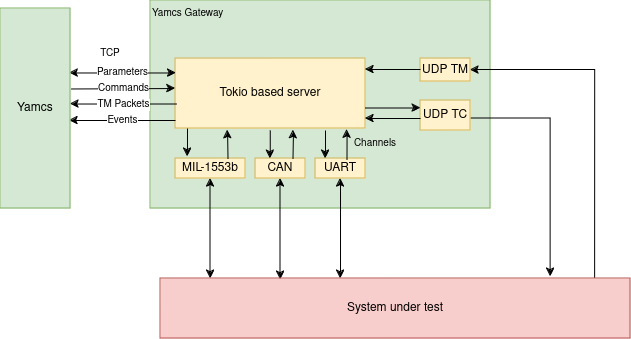

The diagram above was exported from draw.io. Its source (the exported page's mxGraphModel, read from the mxfile embedded in the PNG):
<mxGraphModel dx="1434" dy="898" grid="1" gridSize="10" guides="1" tooltips="1" connect="1" arrows="1" fold="1" page="1" pageScale="1" pageWidth="850" pageHeight="1100" math="0" shadow="0">
  <root>
    <mxCell id="0" />
    <mxCell id="1" parent="0" />
    <mxCell id="aw8maqoj9maAk0GuVsyP-16" value="Yamcs Gateway" style="rounded=0;whiteSpace=wrap;html=1;fontSize=10;fillColor=#d5e8d4;strokeColor=#82b366;shadow=0;align=left;verticalAlign=top;" parent="1" vertex="1">
      <mxGeometry x="200" y="12" width="340" height="208" as="geometry" />
    </mxCell>
    <mxCell id="aw8maqoj9maAk0GuVsyP-2" value="Tokio based server" style="rounded=0;whiteSpace=wrap;html=1;fillColor=#fff2cc;strokeColor=#d6b656;" parent="1" vertex="1">
      <mxGeometry x="225" y="70" width="190" height="70" as="geometry" />
    </mxCell>
    <mxCell id="5MWhmNcA0-3nfa2u3SlK-11" style="edgeStyle=orthogonalEdgeStyle;rounded=0;orthogonalLoop=1;jettySize=auto;html=1;exitX=0.5;exitY=1;exitDx=0;exitDy=0;startArrow=classic;startFill=1;" parent="1" source="aw8maqoj9maAk0GuVsyP-3" edge="1">
      <mxGeometry relative="1" as="geometry">
        <mxPoint x="260" y="200" as="sourcePoint" />
        <mxPoint x="260" y="290" as="targetPoint" />
      </mxGeometry>
    </mxCell>
    <mxCell id="aw8maqoj9maAk0GuVsyP-3" value="MIL-1553b" style="rounded=0;whiteSpace=wrap;html=1;fillColor=#fff2cc;strokeColor=#d6b656;" parent="1" vertex="1">
      <mxGeometry x="225" y="170" width="70" height="20" as="geometry" />
    </mxCell>
    <mxCell id="5MWhmNcA0-3nfa2u3SlK-12" style="edgeStyle=orthogonalEdgeStyle;rounded=0;orthogonalLoop=1;jettySize=auto;html=1;exitX=0.5;exitY=1;exitDx=0;exitDy=0;startArrow=classic;startFill=1;" parent="1" source="aw8maqoj9maAk0GuVsyP-4" edge="1">
      <mxGeometry relative="1" as="geometry">
        <mxPoint x="330" y="201" as="sourcePoint" />
        <mxPoint x="330" y="291" as="targetPoint" />
      </mxGeometry>
    </mxCell>
    <mxCell id="aw8maqoj9maAk0GuVsyP-4" value="CAN" style="rounded=0;whiteSpace=wrap;html=1;fillColor=#fff2cc;strokeColor=#d6b656;" parent="1" vertex="1">
      <mxGeometry x="305" y="170" width="50" height="20" as="geometry" />
    </mxCell>
    <mxCell id="5MWhmNcA0-3nfa2u3SlK-13" style="edgeStyle=orthogonalEdgeStyle;rounded=0;orthogonalLoop=1;jettySize=auto;html=1;entryX=0.383;entryY=0;entryDx=0;entryDy=0;entryPerimeter=0;startArrow=classic;startFill=1;" parent="1" source="aw8maqoj9maAk0GuVsyP-6" target="5MWhmNcA0-3nfa2u3SlK-10" edge="1">
      <mxGeometry relative="1" as="geometry">
        <mxPoint x="390" y="270" as="targetPoint" />
      </mxGeometry>
    </mxCell>
    <mxCell id="aw8maqoj9maAk0GuVsyP-6" value="UART" style="rounded=0;whiteSpace=wrap;html=1;fillColor=#fff2cc;strokeColor=#d6b656;" parent="1" vertex="1">
      <mxGeometry x="365" y="170" width="50" height="20" as="geometry" />
    </mxCell>
    <mxCell id="aw8maqoj9maAk0GuVsyP-8" value="" style="endArrow=classic;html=1;rounded=0;entryX=0.171;entryY=-0.1;entryDx=0;entryDy=0;entryPerimeter=0;" parent="1" target="aw8maqoj9maAk0GuVsyP-3" edge="1">
      <mxGeometry width="50" height="50" relative="1" as="geometry">
        <mxPoint x="237" y="140" as="sourcePoint" />
        <mxPoint x="485" y="430" as="targetPoint" />
      </mxGeometry>
    </mxCell>
    <mxCell id="aw8maqoj9maAk0GuVsyP-10" value="" style="endArrow=classic;html=1;rounded=0;entryX=0.171;entryY=-0.1;entryDx=0;entryDy=0;entryPerimeter=0;" parent="1" edge="1">
      <mxGeometry width="50" height="50" relative="1" as="geometry">
        <mxPoint x="319.75" y="142" as="sourcePoint" />
        <mxPoint x="319.75" y="170" as="targetPoint" />
      </mxGeometry>
    </mxCell>
    <mxCell id="aw8maqoj9maAk0GuVsyP-11" value="" style="endArrow=classic;html=1;rounded=0;entryX=0.171;entryY=-0.1;entryDx=0;entryDy=0;entryPerimeter=0;" parent="1" edge="1">
      <mxGeometry width="50" height="50" relative="1" as="geometry">
        <mxPoint x="375" y="142" as="sourcePoint" />
        <mxPoint x="375" y="170" as="targetPoint" />
      </mxGeometry>
    </mxCell>
    <mxCell id="aw8maqoj9maAk0GuVsyP-12" value="" style="endArrow=classic;html=1;rounded=0;entryX=0.274;entryY=1.025;entryDx=0;entryDy=0;entryPerimeter=0;exitX=0.75;exitY=0;exitDx=0;exitDy=0;" parent="1" source="aw8maqoj9maAk0GuVsyP-3" target="aw8maqoj9maAk0GuVsyP-2" edge="1">
      <mxGeometry width="50" height="50" relative="1" as="geometry">
        <mxPoint x="385" y="152" as="sourcePoint" />
        <mxPoint x="385" y="180" as="targetPoint" />
      </mxGeometry>
    </mxCell>
    <mxCell id="aw8maqoj9maAk0GuVsyP-13" value="" style="endArrow=classic;html=1;rounded=0;entryX=0.621;entryY=1.025;entryDx=0;entryDy=0;entryPerimeter=0;exitX=0.75;exitY=0;exitDx=0;exitDy=0;" parent="1" source="aw8maqoj9maAk0GuVsyP-4" target="aw8maqoj9maAk0GuVsyP-2" edge="1">
      <mxGeometry width="50" height="50" relative="1" as="geometry">
        <mxPoint x="288" y="180" as="sourcePoint" />
        <mxPoint x="287" y="152" as="targetPoint" />
      </mxGeometry>
    </mxCell>
    <mxCell id="aw8maqoj9maAk0GuVsyP-14" value="" style="endArrow=classic;html=1;rounded=0;entryX=0.903;entryY=1.017;entryDx=0;entryDy=0;entryPerimeter=0;exitX=0.63;exitY=0.05;exitDx=0;exitDy=0;exitPerimeter=0;" parent="1" source="aw8maqoj9maAk0GuVsyP-6" target="aw8maqoj9maAk0GuVsyP-2" edge="1">
      <mxGeometry width="50" height="50" relative="1" as="geometry">
        <mxPoint x="353" y="180" as="sourcePoint" />
        <mxPoint x="353" y="152" as="targetPoint" />
      </mxGeometry>
    </mxCell>
    <mxCell id="aw8maqoj9maAk0GuVsyP-15" value="&lt;font style=&quot;font-size: 10px;&quot;&gt;Channels&lt;/font&gt;" style="text;html=1;strokeColor=none;fillColor=none;align=center;verticalAlign=middle;whiteSpace=wrap;rounded=0;" parent="1" vertex="1">
      <mxGeometry x="395" y="140" width="60" height="30" as="geometry" />
    </mxCell>
    <mxCell id="aw8maqoj9maAk0GuVsyP-17" value="Parameters" style="endArrow=classic;startArrow=classic;html=1;rounded=0;fontSize=10;entryX=0.003;entryY=0.207;entryDx=0;entryDy=0;exitX=0.988;exitY=0.181;exitDx=0;exitDy=0;exitPerimeter=0;entryPerimeter=0;" parent="1" target="aw8maqoj9maAk0GuVsyP-2" edge="1">
      <mxGeometry width="50" height="50" relative="1" as="geometry">
        <mxPoint x="119.03999999999996" y="84.48000000000002" as="sourcePoint" />
        <mxPoint x="380" y="190" as="targetPoint" />
      </mxGeometry>
    </mxCell>
    <mxCell id="aw8maqoj9maAk0GuVsyP-18" value="Commands" style="endArrow=classic;html=1;rounded=0;fontSize=10;exitX=1.013;exitY=0.381;exitDx=0;exitDy=0;exitPerimeter=0;entryX=0;entryY=0.429;entryDx=0;entryDy=0;entryPerimeter=0;" parent="1" target="aw8maqoj9maAk0GuVsyP-2" edge="1">
      <mxGeometry width="50" height="50" relative="1" as="geometry">
        <mxPoint x="121.03999999999996" y="100.48000000000002" as="sourcePoint" />
        <mxPoint x="220" y="100" as="targetPoint" />
      </mxGeometry>
    </mxCell>
    <mxCell id="aw8maqoj9maAk0GuVsyP-19" value="TM Packets" style="endArrow=classic;html=1;rounded=0;fontSize=10;exitX=0.005;exitY=0.65;exitDx=0;exitDy=0;exitPerimeter=0;entryX=1;entryY=0.569;entryDx=0;entryDy=0;entryPerimeter=0;" parent="1" source="aw8maqoj9maAk0GuVsyP-2" edge="1">
      <mxGeometry width="50" height="50" relative="1" as="geometry">
        <mxPoint x="225.57000000000005" y="122.5" as="sourcePoint" />
        <mxPoint x="120" y="115.51999999999998" as="targetPoint" />
      </mxGeometry>
    </mxCell>
    <mxCell id="aw8maqoj9maAk0GuVsyP-21" value="Events" style="endArrow=classic;html=1;rounded=0;fontSize=10;exitX=0.005;exitY=0.65;exitDx=0;exitDy=0;exitPerimeter=0;entryX=1;entryY=0.569;entryDx=0;entryDy=0;entryPerimeter=0;" parent="1" edge="1">
      <mxGeometry width="50" height="50" relative="1" as="geometry">
        <mxPoint x="225" y="132" as="sourcePoint" />
        <mxPoint x="119" y="132" as="targetPoint" />
      </mxGeometry>
    </mxCell>
    <mxCell id="aw8maqoj9maAk0GuVsyP-22" value="TCP" style="text;html=1;strokeColor=none;fillColor=none;align=center;verticalAlign=middle;whiteSpace=wrap;rounded=0;fontSize=10;" parent="1" vertex="1">
      <mxGeometry x="140" y="50" width="40" height="30" as="geometry" />
    </mxCell>
    <mxCell id="5MWhmNcA0-3nfa2u3SlK-14" style="edgeStyle=orthogonalEdgeStyle;rounded=0;orthogonalLoop=1;jettySize=auto;html=1;entryX=0.925;entryY=0;entryDx=0;entryDy=0;entryPerimeter=0;startArrow=classic;startFill=1;endArrow=none;endFill=0;" parent="1" source="5MWhmNcA0-3nfa2u3SlK-1" target="5MWhmNcA0-3nfa2u3SlK-10" edge="1">
      <mxGeometry relative="1" as="geometry">
        <Array as="points">
          <mxPoint x="644" y="82" />
        </Array>
      </mxGeometry>
    </mxCell>
    <mxCell id="5MWhmNcA0-3nfa2u3SlK-1" value="UDP TM" style="rounded=0;whiteSpace=wrap;html=1;fillColor=#fff2cc;strokeColor=#d6b656;" parent="1" vertex="1">
      <mxGeometry x="470" y="70" width="50" height="23" as="geometry" />
    </mxCell>
    <mxCell id="5MWhmNcA0-3nfa2u3SlK-15" style="edgeStyle=orthogonalEdgeStyle;rounded=0;orthogonalLoop=1;jettySize=auto;html=1;entryX=0.83;entryY=-0.033;entryDx=0;entryDy=0;entryPerimeter=0;" parent="1" source="5MWhmNcA0-3nfa2u3SlK-4" target="5MWhmNcA0-3nfa2u3SlK-10" edge="1">
      <mxGeometry relative="1" as="geometry">
        <Array as="points">
          <mxPoint x="600" y="130" />
        </Array>
      </mxGeometry>
    </mxCell>
    <mxCell id="5MWhmNcA0-3nfa2u3SlK-4" value="UDP TC" style="rounded=0;whiteSpace=wrap;html=1;fillColor=#fff2cc;strokeColor=#d6b656;" parent="1" vertex="1">
      <mxGeometry x="470" y="112" width="50" height="30" as="geometry" />
    </mxCell>
    <mxCell id="5MWhmNcA0-3nfa2u3SlK-7" value="" style="endArrow=classic;html=1;rounded=0;entryX=0;entryY=0.25;entryDx=0;entryDy=0;" parent="1" target="5MWhmNcA0-3nfa2u3SlK-4" edge="1">
      <mxGeometry width="50" height="50" relative="1" as="geometry">
        <mxPoint x="415" y="119.5" as="sourcePoint" />
        <mxPoint x="465" y="120" as="targetPoint" />
      </mxGeometry>
    </mxCell>
    <mxCell id="5MWhmNcA0-3nfa2u3SlK-8" value="" style="endArrow=classic;html=1;rounded=0;" parent="1" edge="1">
      <mxGeometry width="50" height="50" relative="1" as="geometry">
        <mxPoint x="470" y="81" as="sourcePoint" />
        <mxPoint x="415" y="81" as="targetPoint" />
      </mxGeometry>
    </mxCell>
    <mxCell id="5MWhmNcA0-3nfa2u3SlK-9" value="" style="endArrow=classic;html=1;rounded=0;" parent="1" edge="1">
      <mxGeometry width="50" height="50" relative="1" as="geometry">
        <mxPoint x="470" y="130" as="sourcePoint" />
        <mxPoint x="415" y="130" as="targetPoint" />
      </mxGeometry>
    </mxCell>
    <mxCell id="5MWhmNcA0-3nfa2u3SlK-10" value="System under test" style="rounded=0;whiteSpace=wrap;html=1;fillColor=#f8cecc;strokeColor=#b85450;" parent="1" vertex="1">
      <mxGeometry x="210" y="290" width="470" height="60" as="geometry" />
    </mxCell>
    <mxCell id="5MWhmNcA0-3nfa2u3SlK-17" value="Yamcs" style="rounded=0;whiteSpace=wrap;html=1;fillColor=#d5e8d4;strokeColor=#82b366;" parent="1" vertex="1">
      <mxGeometry x="50" y="20" width="70" height="200" as="geometry" />
    </mxCell>
  </root>
</mxGraphModel>